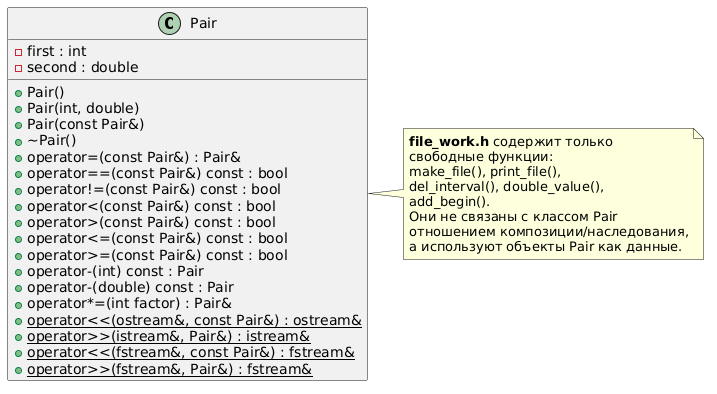

The diagram above was rendered by PlantUML. Its source (embedded in the PNG):
@startuml
class Pair {
    - first : int
    - second : double
    + Pair()
    + Pair(int, double)
    + Pair(const Pair&)
    + ~Pair()
    + operator=(const Pair&) : Pair&
    + operator==(const Pair&) const : bool
    + operator!=(const Pair&) const : bool
    + operator<(const Pair&) const : bool
    + operator>(const Pair&) const : bool
    + operator<=(const Pair&) const : bool
    + operator>=(const Pair&) const : bool
    + operator-(int) const : Pair
    + operator-(double) const : Pair
    + operator*=(int factor) : Pair&
    {static} + operator<<(ostream&, const Pair&) : ostream&
    {static} + operator>>(istream&, Pair&) : istream&
    {static} + operator<<(fstream&, const Pair&) : fstream&
    {static} + operator>>(fstream&, Pair&) : fstream&
}

note right of Pair
  <b>file_work.h</b> содержит только
  свободные функции:
  make_file(), print_file(),
  del_interval(), double_value(),
  add_begin().
  Они не связаны с классом Pair
  отношением композиции/наследования,
  а используют объекты Pair как данные.
end note
@enduml